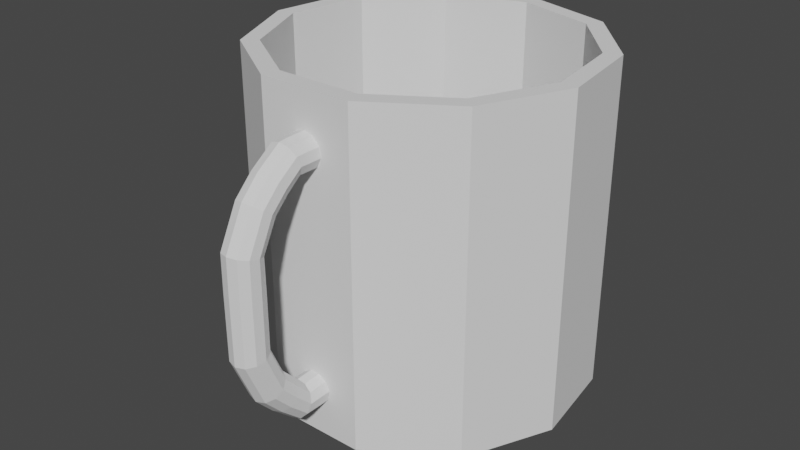 # Source: CoffeeMug.blend  (saved by Blender 2.90.8; exported with 4.5.12 LTS)
import bpy
from mathutils import Matrix  # noqa: F401  (used for matrix-valued properties, if any)

bpy.ops.wm.read_factory_settings(use_empty=True)
scene = bpy.context.scene
scene.name = 'Scene'

# ---- collections
col_collection = bpy.data.collections.new('Collection'); scene.collection.children.link(col_collection)

# ---- world
world_world = bpy.data.worlds.new('World'); scene.world = world_world
world_world.use_nodes = True; world_world.node_tree.nodes.clear()
_N = world_world.node_tree.nodes; _L = world_world.node_tree.links
n0 = _N.new('ShaderNodeOutputWorld'); n0.name = 'World Output'; n0.location = (300, 300)
n1 = _N.new('ShaderNodeBackground'); n1.name = 'Background'; n1.location = (10, 300)
n1.inputs[0].default_value = (0.05088, 0.05088, 0.05088, 1.0)
_L.new(n1.outputs[0], n0.inputs[0])
n0.is_active_output = True
world_world.color = (0.05088, 0.05088, 0.05088)
world_world.use_sun_shadow = False
world_world.sun_shadow_jitter_overblur = 0.0

# ---- meshes
me_cylinder_003 = bpy.data.meshes.new('Cylinder.003')
me_cylinder_003.from_pydata([(-0.0006191, 0.0309, 0.4988), (0.2419, -0.04032, 0.4988), (0.4075, -0.2314, 0.4988), (0.4434, -0.4816, 0.4988), (0.3384, -0.7115, 0.4988), (0.1258, -0.8482, 0.4988), (-0.127, -0.8482, 0.4988), (-0.3397, -0.7115, 0.4988), (-0.4447, -0.4816, 0.4988), (-0.4087, -0.2314, 0.4988), (-0.2432, -0.04032, 0.4988), (-0.001498, -0.8548, 0.3903), (-0.001498, -0.9493, 0.3903), (0.02632, -0.8548, 0.3822), (0.02632, -0.9493, 0.3822), (0.0453, -0.8548, 0.3602), (0.0453, -0.9493, 0.3602), (0.04943, -0.8548, 0.3316), (0.04943, -0.9493, 0.3316), (0.03739, -0.8548, 0.3052), (0.03739, -0.9493, 0.3052), (0.013, -0.8548, 0.2895), (0.013, -0.9493, 0.2895), (-0.01599, -0.8548, 0.2895), (-0.01599, -0.9493, 0.2895), (-0.04038, -0.8548, 0.3052), (-0.04038, -0.9493, 0.3052), (-0.05242, -0.8548, 0.3316), (-0.05242, -0.9493, 0.3316), (-0.0483, -0.8548, 0.3602), (-0.0483, -0.9493, 0.3602), (-0.02931, -0.8548, 0.3822), (-0.02931, -0.9493, 0.3822), (0.02632, -0.9797, 0.38), (-0.001498, -0.9823, 0.3877), (0.0453, -0.9728, 0.3592), (0.04943, -0.9638, 0.3319), (0.03739, -0.9554, 0.3069), (0.013, -0.9505, 0.292), (-0.01599, -0.9505, 0.292), (-0.04038, -0.9554, 0.3069), (-0.05242, -0.9638, 0.3319), (-0.0483, -0.9728, 0.3592), (-0.02931, -0.9797, 0.38), (0.02632, -1.049, 0.3305), (-0.001498, -1.055, 0.3367), (0.0453, -1.035, 0.314), (0.04943, -1.016, 0.2923), (0.03739, -0.9991, 0.2723), (0.013, -0.9888, 0.2605), (-0.01599, -0.9888, 0.2605), (-0.04038, -0.9991, 0.2723), (-0.05242, -1.016, 0.2923), (-0.0483, -1.035, 0.314), (-0.02931, -1.049, 0.3305), (0.02632, -1.105, 0.2747), (-0.001498, -1.111, 0.2795), (0.0453, -1.087, 0.2619), (0.04943, -1.064, 0.2452), (0.03739, -1.042, 0.2297), (0.013, -1.029, 0.2206), (-0.01599, -1.029, 0.2206), (-0.04038, -1.042, 0.2297), (-0.05242, -1.064, 0.2452), (-0.0483, -1.087, 0.2619), (-0.02931, -1.105, 0.2747), (0.02632, -1.162, 0.1592), (-0.001498, -1.17, 0.1611), (0.0453, -1.14, 0.1542), (0.04943, -1.112, 0.1476), (0.03739, -1.087, 0.1415), (0.013, -1.071, 0.1379), (-0.01599, -1.071, 0.1379), (-0.04038, -1.087, 0.1415), (-0.05242, -1.112, 0.1476), (-0.0483, -1.14, 0.1542), (-0.02931, -1.162, 0.1592), (0.02632, -1.163, 0.04852), (-0.001498, -1.171, 0.04852), (0.0453, -1.141, 0.04852), (0.04943, -1.112, 0.04852), (0.03739, -1.086, 0.04852), (0.013, -1.07, 0.04852), (-0.01599, -1.07, 0.04852), (-0.04038, -1.086, 0.04852), (-0.05242, -1.112, 0.04852), (-0.0483, -1.141, 0.04852), (-0.02931, -1.163, 0.04852), (0.02632, -1.162, -0.1425), (-0.001498, -1.17, -0.1442), (0.0453, -1.14, -0.138), (0.04943, -1.112, -0.1321), (0.03739, -1.086, -0.1267), (0.013, -1.071, -0.1235), (-0.01599, -1.071, -0.1235), (-0.04038, -1.086, -0.1267), (-0.05242, -1.112, -0.1321), (-0.0483, -1.14, -0.138), (-0.02931, -1.162, -0.1425), (0.02632, -1.104, -0.2751), (-0.001498, -1.111, -0.2796), (0.0453, -1.086, -0.263), (0.04943, -1.062, -0.2471), (0.03739, -1.04, -0.2325), (0.013, -1.027, -0.2238), (-0.01599, -1.027, -0.2238), (-0.04038, -1.04, -0.2325), (-0.05242, -1.062, -0.2471), (-0.0483, -1.086, -0.263), (-0.02931, -1.104, -0.2751), (0.02632, -1.049, -0.3334), (-0.001498, -1.055, -0.3392), (0.0453, -1.034, -0.3179), (0.04943, -1.014, -0.2976), (0.03739, -0.9949, -0.279), (0.013, -0.9838, -0.2679), (-0.01599, -0.9838, -0.2679), (-0.04038, -0.9949, -0.279), (-0.05242, -1.014, -0.2976), (-0.0483, -1.034, -0.3179), (-0.02931, -1.049, -0.3334), (0.02632, -0.9842, -0.3909), (-0.001498, -0.9872, -0.3985), (0.0453, -0.9762, -0.3705), (0.04943, -0.9657, -0.3438), (0.03739, -0.956, -0.3192), (0.013, -0.9503, -0.3047), (-0.01599, -0.9503, -0.3047), (-0.04038, -0.956, -0.3192), (-0.05242, -0.9657, -0.3438), (-0.0483, -0.9762, -0.3705), (-0.02931, -0.9842, -0.3909), (0.02632, -0.8516, -0.3928), (-0.001498, -0.8515, -0.401), (0.0453, -0.8518, -0.3709), (0.04943, -0.852, -0.3422), (0.03739, -0.8523, -0.3158), (0.013, -0.8524, -0.3002), (-0.01599, -0.8524, -0.3002), (-0.04038, -0.8523, -0.3158), (-0.05242, -0.852, -0.3422), (-0.0483, -0.8518, -0.3709), (-0.02931, -0.8516, -0.3928), (0.2699, 0.003242, 0.4988), (-0.0006191, 0.08268, 0.4988), (0.4546, -0.2099, 0.4988), (0.4947, -0.4889, 0.4988), (0.3776, -0.7454, 0.4988), (0.1404, -0.8979, 0.4988), (-0.1416, -0.8979, 0.4988), (-0.3788, -0.7454, 0.4988), (-0.4959, -0.4889, 0.4988), (-0.4558, -0.2099, 0.4988), (-0.2712, 0.003241, 0.4988), (0.2419, -0.04032, -0.4356), (-0.0006191, 0.0309, -0.4356), (0.4075, -0.2314, -0.4356), (0.4434, -0.4816, -0.4356), (0.3384, -0.7115, -0.4356), (0.1258, -0.8482, -0.4356), (-0.127, -0.8482, -0.4356), (-0.3397, -0.7115, -0.4356), (-0.4447, -0.4816, -0.4356), (-0.4087, -0.2314, -0.4356), (-0.2432, -0.04032, -0.4356), (-0.0006191, 0.06964, -0.502), (-0.0006191, 0.08268, -0.4895), (0.2629, -0.007727, -0.502), (0.2699, 0.003242, -0.4895), (0.4427, -0.2153, -0.502), (0.4546, -0.2099, -0.4895), (0.4818, -0.4871, -0.502), (0.4947, -0.4889, -0.4895), (0.3677, -0.7369, -0.502), (0.3776, -0.7454, -0.4895), (0.1367, -0.8854, -0.502), (0.1404, -0.8979, -0.4895), (-0.1379, -0.8854, -0.502), (-0.1416, -0.8979, -0.4895), (-0.369, -0.7369, -0.502), (-0.3788, -0.7454, -0.4895), (-0.483, -0.4871, -0.502), (-0.4959, -0.4889, -0.4895), (-0.444, -0.2153, -0.502), (-0.4558, -0.2099, -0.4895), (-0.2641, -0.007727, -0.502), (-0.2712, 0.003241, -0.4895)], [], [(186, 153, 144, 166), (170, 145, 146, 172), (172, 146, 147, 174), (174, 147, 148, 176), (176, 148, 149, 178), (178, 149, 150, 180), (180, 150, 151, 182), (182, 151, 152, 184), (184, 152, 153, 186), (5, 4, 158, 159), (168, 143, 145, 170), (166, 144, 143, 168), (11, 12, 14, 13), (13, 14, 16, 15), (15, 16, 18, 17), (17, 18, 20, 19), (19, 20, 22, 21), (21, 22, 24, 23), (23, 24, 26, 25), (25, 26, 28, 27), (27, 28, 30, 29), (26, 24, 39, 40), (29, 30, 32, 31), (31, 32, 12, 11), (11, 13, 15, 17, 19, 21, 23, 25, 27, 29, 31), (38, 37, 48, 49), (24, 22, 38, 39), (22, 20, 37, 38), (20, 18, 36, 37), (14, 12, 34, 33), (18, 16, 35, 36), (12, 32, 43, 34), (16, 14, 33, 35), (32, 30, 42, 43), (30, 28, 41, 42), (28, 26, 40, 41), (51, 50, 61, 62), (35, 33, 44, 46), (42, 41, 52, 53), (39, 38, 49, 50), (36, 35, 46, 47), (43, 42, 53, 54), (40, 39, 50, 51), (37, 36, 47, 48), (34, 43, 54, 45), (33, 34, 45, 44), (41, 40, 51, 52), (60, 59, 70, 71), (48, 47, 58, 59), (45, 54, 65, 56), (44, 45, 56, 55), (52, 51, 62, 63), (49, 48, 59, 60), (46, 44, 55, 57), (53, 52, 63, 64), (50, 49, 60, 61), (47, 46, 57, 58), (54, 53, 64, 65), (72, 71, 82, 83), (57, 55, 66, 68), (64, 63, 74, 75), (61, 60, 71, 72), (58, 57, 68, 69), (65, 64, 75, 76), (62, 61, 72, 73), (59, 58, 69, 70), (56, 65, 76, 67), (55, 56, 67, 66), (63, 62, 73, 74), (77, 78, 89, 88), (69, 68, 79, 80), (76, 75, 86, 87), (73, 72, 83, 84), (70, 69, 80, 81), (67, 76, 87, 78), (66, 67, 78, 77), (74, 73, 84, 85), (71, 70, 81, 82), (68, 66, 77, 79), (75, 74, 85, 86), (91, 90, 101, 102), (85, 84, 95, 96), (82, 81, 92, 93), (79, 77, 88, 90), (86, 85, 96, 97), (83, 82, 93, 94), (80, 79, 90, 91), (87, 86, 97, 98), (84, 83, 94, 95), (81, 80, 91, 92), (78, 87, 98, 89), (107, 106, 117, 118), (98, 97, 108, 109), (95, 94, 105, 106), (92, 91, 102, 103), (89, 98, 109, 100), (88, 89, 100, 99), (96, 95, 106, 107), (93, 92, 103, 104), (90, 88, 99, 101), (97, 96, 107, 108), (94, 93, 104, 105), (113, 112, 123, 124), (104, 103, 114, 115), (101, 99, 110, 112), (108, 107, 118, 119), (105, 104, 115, 116), (102, 101, 112, 113), (109, 108, 119, 120), (106, 105, 116, 117), (103, 102, 113, 114), (100, 109, 120, 111), (99, 100, 111, 110), (126, 125, 136, 137), (120, 119, 130, 131), (117, 116, 127, 128), (114, 113, 124, 125), (111, 120, 131, 122), (110, 111, 122, 121), (118, 117, 128, 129), (115, 114, 125, 126), (112, 110, 121, 123), (119, 118, 129, 130), (116, 115, 126, 127), (132, 133, 142, 141, 140, 139, 138, 137, 136, 135, 134), (123, 121, 132, 134), (130, 129, 140, 141), (127, 126, 137, 138), (124, 123, 134, 135), (131, 130, 141, 142), (128, 127, 138, 139), (125, 124, 135, 136), (122, 131, 142, 133), (121, 122, 133, 132), (129, 128, 139, 140), (0, 1, 143, 144), (1, 2, 145, 143), (2, 3, 146, 145), (3, 4, 147, 146), (4, 5, 148, 147), (5, 6, 149, 148), (6, 7, 150, 149), (7, 8, 151, 150), (8, 9, 152, 151), (9, 10, 153, 152), (10, 0, 144, 153), (154, 155, 164, 163, 162, 161, 160, 159, 158, 157, 156), (2, 1, 154, 156), (9, 8, 162, 163), (6, 5, 159, 160), (3, 2, 156, 157), (10, 9, 163, 164), (7, 6, 160, 161), (4, 3, 157, 158), (0, 10, 164, 155), (1, 0, 155, 154), (8, 7, 161, 162), (166, 168, 167, 165), (168, 170, 169, 167), (170, 172, 171, 169), (172, 174, 173, 171), (174, 176, 175, 173), (176, 178, 177, 175), (178, 180, 179, 177), (180, 182, 181, 179), (182, 184, 183, 181), (184, 186, 185, 183), (186, 166, 165, 185), (165, 167, 169, 171, 173, 175, 177, 179, 181, 183, 185)])
_uv = me_cylinder_003.uv_layers.new(name='UVMap')
_uv.uv.foreach_set('vector', [0.09091, 0.5063, 0.09091, 1.0, -1.788e-07, 1.0, -1.788e-07, 0.5063, 0.8182, 0.5062, 0.8182, 1.0, 0.7273, 1.0, 0.7273, 0.5063, 0.7273, 0.5062, 0.7273, 1.0, 0.6364, 1.0, 0.6364, 0.5063, 0.6364, 0.5062, 0.6364, 1.0, 0.5455, 1.0, 0.5455, 0.5063, 0.5455, 0.5063, 0.5455, 1.0, 0.4545, 1.0, 0.4545, 0.5063, 0.4545, 0.5063, 0.4545, 1.0, 0.3636, 1.0, 0.3636, 0.5063, 0.3636, 0.5062, 0.3636, 1.0, 0.2727, 1.0, 0.2727, 0.5063, 0.2727, 0.5063, 0.2727, 1.0, 0.1818, 1.0, 0.1818, 0.5063, 0.1818, 0.5062, 0.1818, 1.0, 0.09091, 1.0, 0.09091, 0.5063, 0.3106, 0.04355, 0.4126, 0.1091, 0.4126, 0.1091, 0.3106, 0.04355, 0.9091, 0.5062, 0.9091, 1.0, 0.8182, 1.0, 0.8182, 0.5063, 1.0, 0.5063, 1.0, 1.0, 0.9091, 1.0, 0.9091, 0.5063, 1.0, 0.5, 1.0, 1.0, 0.9091, 1.0, 0.9091, 0.5, 0.9091, 0.5, 0.9091, 1.0, 0.8182, 1.0, 0.8182, 0.5, 0.8182, 0.5, 0.8182, 1.0, 0.7273, 1.0, 0.7273, 0.5, 0.7273, 0.5, 0.7273, 1.0, 0.6364, 1.0, 0.6364, 0.5, 0.6364, 0.5, 0.6364, 1.0, 0.5455, 1.0, 0.5455, 0.5, 0.5455, 0.5, 0.5455, 1.0, 0.4545, 1.0, 0.4545, 0.5, 0.4545, 0.5, 0.4545, 1.0, 0.3636, 1.0, 0.3636, 0.5, 0.3636, 0.5, 0.3636, 1.0, 0.2727, 1.0, 0.2727, 0.5, 0.2727, 0.5, 0.2727, 1.0, 0.1818, 1.0, 0.1818, 0.5, 0.3636, 1.0, 0.4545, 1.0, 0.4545, 1.0, 0.3636, 1.0, 0.1818, 0.5, 0.1818, 1.0, 0.09091, 1.0, 0.09091, 0.5, 0.09091, 0.5, 0.09091, 1.0, -1.788e-07, 1.0, -1.788e-07, 0.5, 0.75, 0.49, 0.8798, 0.4519, 0.9683, 0.3497, 0.9876, 0.2158, 0.9314, 0.09283, 0.8176, 0.01972, 0.6824, 0.01972, 0.5686, 0.09283, 0.5124, 0.2158, 0.5317, 0.3497, 0.6202, 0.4519, 0.5455, 1.0, 0.6364, 1.0, 0.6364, 1.0, 0.5455, 1.0, 0.4545, 1.0, 0.5455, 1.0, 0.5455, 1.0, 0.4545, 1.0, 0.5455, 1.0, 0.6364, 1.0, 0.6364, 1.0, 0.5455, 1.0, 0.6364, 1.0, 0.7273, 1.0, 0.7273, 1.0, 0.6364, 1.0, 0.9091, 1.0, 1.0, 1.0, 1.0, 1.0, 0.9091, 1.0, 0.7273, 1.0, 0.8182, 1.0, 0.8182, 1.0, 0.7273, 1.0, -1.788e-07, 1.0, 0.09091, 1.0, 0.09091, 1.0, -1.788e-07, 1.0, 0.8182, 1.0, 0.9091, 1.0, 0.9091, 1.0, 0.8182, 1.0, 0.09091, 1.0, 0.1818, 1.0, 0.1818, 1.0, 0.09091, 1.0, 0.1818, 1.0, 0.2727, 1.0, 0.2727, 1.0, 0.1818, 1.0, 0.2727, 1.0, 0.3636, 1.0, 0.3636, 1.0, 0.2727, 1.0, 0.3636, 1.0, 0.4545, 1.0, 0.4545, 1.0, 0.3636, 1.0, 0.8182, 1.0, 0.9091, 1.0, 0.9091, 1.0, 0.8182, 1.0, 0.1818, 1.0, 0.2727, 1.0, 0.2727, 1.0, 0.1818, 1.0, 0.4545, 1.0, 0.5455, 1.0, 0.5455, 1.0, 0.4545, 1.0, 0.7273, 1.0, 0.8182, 1.0, 0.8182, 1.0, 0.7273, 1.0, 0.09091, 1.0, 0.1818, 1.0, 0.1818, 1.0, 0.09091, 1.0, 0.3636, 1.0, 0.4545, 1.0, 0.4545, 1.0, 0.3636, 1.0, 0.6364, 1.0, 0.7273, 1.0, 0.7273, 1.0, 0.6364, 1.0, -1.788e-07, 1.0, 0.09091, 1.0, 0.09091, 1.0, -1.788e-07, 1.0, 0.9091, 1.0, 1.0, 1.0, 1.0, 1.0, 0.9091, 1.0, 0.2727, 1.0, 0.3636, 1.0, 0.3636, 1.0, 0.2727, 1.0, 0.5455, 1.0, 0.6364, 1.0, 0.6364, 1.0, 0.5455, 1.0, 0.6364, 1.0, 0.7273, 1.0, 0.7273, 1.0, 0.6364, 1.0, -1.788e-07, 1.0, 0.09091, 1.0, 0.09091, 1.0, -1.788e-07, 1.0, 0.9091, 1.0, 1.0, 1.0, 1.0, 1.0, 0.9091, 1.0, 0.2727, 1.0, 0.3636, 1.0, 0.3636, 1.0, 0.2727, 1.0, 0.5455, 1.0, 0.6364, 1.0, 0.6364, 1.0, 0.5455, 1.0, 0.8182, 1.0, 0.9091, 1.0, 0.9091, 1.0, 0.8182, 1.0, 0.1818, 1.0, 0.2727, 1.0, 0.2727, 1.0, 0.1818, 1.0, 0.4545, 1.0, 0.5455, 1.0, 0.5455, 1.0, 0.4545, 1.0, 0.7273, 1.0, 0.8182, 1.0, 0.8182, 1.0, 0.7273, 1.0, 0.09091, 1.0, 0.1818, 1.0, 0.1818, 1.0, 0.09091, 1.0, 0.4545, 1.0, 0.5455, 1.0, 0.5455, 1.0, 0.4545, 1.0, 0.8182, 1.0, 0.9091, 1.0, 0.9091, 1.0, 0.8182, 1.0, 0.1818, 1.0, 0.2727, 1.0, 0.2727, 1.0, 0.1818, 1.0, 0.4545, 1.0, 0.5455, 1.0, 0.5455, 1.0, 0.4545, 1.0, 0.7273, 1.0, 0.8182, 1.0, 0.8182, 1.0, 0.7273, 1.0, 0.09091, 1.0, 0.1818, 1.0, 0.1818, 1.0, 0.09091, 1.0, 0.3636, 1.0, 0.4545, 1.0, 0.4545, 1.0, 0.3636, 1.0, 0.6364, 1.0, 0.7273, 1.0, 0.7273, 1.0, 0.6364, 1.0, -1.788e-07, 1.0, 0.09091, 1.0, 0.09091, 1.0, -1.788e-07, 1.0, 0.9091, 1.0, 1.0, 1.0, 1.0, 1.0, 0.9091, 1.0, 0.2727, 1.0, 0.3636, 1.0, 0.3636, 1.0, 0.2727, 1.0, 0.9091, 1.0, 1.0, 1.0, 1.0, 1.0, 0.9091, 1.0, 0.7273, 1.0, 0.8182, 1.0, 0.8182, 1.0, 0.7273, 1.0, 0.09091, 1.0, 0.1818, 1.0, 0.1818, 1.0, 0.09091, 1.0, 0.3636, 1.0, 0.4545, 1.0, 0.4545, 1.0, 0.3636, 1.0, 0.6364, 1.0, 0.7273, 1.0, 0.7273, 1.0, 0.6364, 1.0, -1.788e-07, 1.0, 0.09091, 1.0, 0.09091, 1.0, -1.788e-07, 1.0, 0.9091, 1.0, 1.0, 1.0, 1.0, 1.0, 0.9091, 1.0, 0.2727, 1.0, 0.3636, 1.0, 0.3636, 1.0, 0.2727, 1.0, 0.5455, 1.0, 0.6364, 1.0, 0.6364, 1.0, 0.5455, 1.0, 0.8182, 1.0, 0.9091, 1.0, 0.9091, 1.0, 0.8182, 1.0, 0.1818, 1.0, 0.2727, 1.0, 0.2727, 1.0, 0.1818, 1.0, 0.7273, 1.0, 0.8182, 1.0, 0.8182, 1.0, 0.7273, 1.0, 0.2727, 1.0, 0.3636, 1.0, 0.3636, 1.0, 0.2727, 1.0, 0.5455, 1.0, 0.6364, 1.0, 0.6364, 1.0, 0.5455, 1.0, 0.8182, 1.0, 0.9091, 1.0, 0.9091, 1.0, 0.8182, 1.0, 0.1818, 1.0, 0.2727, 1.0, 0.2727, 1.0, 0.1818, 1.0, 0.4545, 1.0, 0.5455, 1.0, 0.5455, 1.0, 0.4545, 1.0, 0.7273, 1.0, 0.8182, 1.0, 0.8182, 1.0, 0.7273, 1.0, 0.09091, 1.0, 0.1818, 1.0, 0.1818, 1.0, 0.09091, 1.0, 0.3636, 1.0, 0.4545, 1.0, 0.4545, 1.0, 0.3636, 1.0, 0.6364, 1.0, 0.7273, 1.0, 0.7273, 1.0, 0.6364, 1.0, -1.788e-07, 1.0, 0.09091, 1.0, 0.09091, 1.0, -1.788e-07, 1.0, 0.2727, 1.0, 0.3636, 1.0, 0.3636, 1.0, 0.2727, 1.0, 0.09091, 1.0, 0.1818, 1.0, 0.1818, 1.0, 0.09091, 1.0, 0.3636, 1.0, 0.4545, 1.0, 0.4545, 1.0, 0.3636, 1.0, 0.6364, 1.0, 0.7273, 1.0, 0.7273, 1.0, 0.6364, 1.0, -1.788e-07, 1.0, 0.09091, 1.0, 0.09091, 1.0, -1.788e-07, 1.0, 0.9091, 1.0, 1.0, 1.0, 1.0, 1.0, 0.9091, 1.0, 0.2727, 1.0, 0.3636, 1.0, 0.3636, 1.0, 0.2727, 1.0, 0.5455, 1.0, 0.6364, 1.0, 0.6364, 1.0, 0.5455, 1.0, 0.8182, 1.0, 0.9091, 1.0, 0.9091, 1.0, 0.8182, 1.0, 0.1818, 1.0, 0.2727, 1.0, 0.2727, 1.0, 0.1818, 1.0, 0.4545, 1.0, 0.5455, 1.0, 0.5455, 1.0, 0.4545, 1.0, 0.7273, 1.0, 0.8182, 1.0, 0.8182, 1.0, 0.7273, 1.0, 0.5455, 1.0, 0.6364, 1.0, 0.6364, 1.0, 0.5455, 1.0, 0.8182, 1.0, 0.9091, 1.0, 0.9091, 1.0, 0.8182, 1.0, 0.1818, 1.0, 0.2727, 1.0, 0.2727, 1.0, 0.1818, 1.0, 0.4545, 1.0, 0.5455, 1.0, 0.5455, 1.0, 0.4545, 1.0, 0.7273, 1.0, 0.8182, 1.0, 0.8182, 1.0, 0.7273, 1.0, 0.09091, 1.0, 0.1818, 1.0, 0.1818, 1.0, 0.09091, 1.0, 0.3636, 1.0, 0.4545, 1.0, 0.4545, 1.0, 0.3636, 1.0, 0.6364, 1.0, 0.7273, 1.0, 0.7273, 1.0, 0.6364, 1.0, -1.788e-07, 1.0, 0.09091, 1.0, 0.09091, 1.0, -1.788e-07, 1.0, 0.9091, 1.0, 1.0, 1.0, 1.0, 1.0, 0.9091, 1.0, 0.5455, 1.0, 0.6364, 1.0, 0.6364, 1.0, 0.5455, 1.0, 0.09091, 1.0, 0.1818, 1.0, 0.1818, 1.0, 0.09091, 1.0, 0.3636, 1.0, 0.4545, 1.0, 0.4545, 1.0, 0.3636, 1.0, 0.6364, 1.0, 0.7273, 1.0, 0.7273, 1.0, 0.6364, 1.0, -1.788e-07, 1.0, 0.09091, 1.0, 0.09091, 1.0, -1.788e-07, 1.0, 0.9091, 1.0, 1.0, 1.0, 1.0, 1.0, 0.9091, 1.0, 0.2727, 1.0, 0.3636, 1.0, 0.3636, 1.0, 0.2727, 1.0, 0.5455, 1.0, 0.6364, 1.0, 0.6364, 1.0, 0.5455, 1.0, 0.8182, 1.0, 0.9091, 1.0, 0.9091, 1.0, 0.8182, 1.0, 0.1818, 1.0, 0.2727, 1.0, 0.2727, 1.0, 0.1818, 1.0, 0.4545, 1.0, 0.5455, 1.0, 0.5455, 1.0, 0.4545, 1.0, 0.3798, 0.4519, 0.25, 0.49, 0.1202, 0.4519, 0.03169, 0.3497, 0.01244, 0.2158, 0.06862, 0.09283, 0.1824, 0.01972, 0.3176, 0.01972, 0.4314, 0.09283, 0.4876, 0.2158, 0.4683, 0.3497, 0.8182, 1.0, 0.9091, 1.0, 0.9091, 1.0, 0.8182, 1.0, 0.1818, 1.0, 0.2727, 1.0, 0.2727, 1.0, 0.1818, 1.0, 0.4545, 1.0, 0.5455, 1.0, 0.5455, 1.0, 0.4545, 1.0, 0.7273, 1.0, 0.8182, 1.0, 0.8182, 1.0, 0.7273, 1.0, 0.09091, 1.0, 0.1818, 1.0, 0.1818, 1.0, 0.09091, 1.0, 0.3636, 1.0, 0.4545, 1.0, 0.4545, 1.0, 0.3636, 1.0, 0.6364, 1.0, 0.7273, 1.0, 0.7273, 1.0, 0.6364, 1.0, -1.788e-07, 1.0, 0.09091, 1.0, 0.09091, 1.0, -1.788e-07, 1.0, 0.9091, 1.0, 1.0, 1.0, 1.0, 1.0, 0.9091, 1.0, 0.2727, 1.0, 0.3636, 1.0, 0.3636, 1.0, 0.2727, 1.0, 0.25, 0.4652, 0.3663, 0.431, 0.3798, 0.4519, 0.25, 0.49, 0.3663, 0.431, 0.4457, 0.3394, 0.4683, 0.3497, 0.3798, 0.4519, 0.4457, 0.3394, 0.463, 0.2194, 0.4876, 0.2158, 0.4683, 0.3497, 0.463, 0.2194, 0.4126, 0.1091, 0.4314, 0.09283, 0.4876, 0.2158, 0.4126, 0.1091, 0.3106, 0.04355, 0.3176, 0.01972, 0.4314, 0.09283, 0.3106, 0.04355, 0.1894, 0.04355, 0.1824, 0.01972, 0.3176, 0.01972, 0.1894, 0.04355, 0.08739, 0.1091, 0.06862, 0.09283, 0.1824, 0.01972, 0.08739, 0.1091, 0.03703, 0.2194, 0.01244, 0.2158, 0.06862, 0.09283, 0.03703, 0.2194, 0.05428, 0.3394, 0.03169, 0.3497, 0.01244, 0.2158, 0.05428, 0.3394, 0.1337, 0.431, 0.1202, 0.4519, 0.03169, 0.3497, 0.1337, 0.431, 0.25, 0.4652, 0.25, 0.49, 0.1202, 0.4519, 0.3663, 0.431, 0.25, 0.4652, 0.1337, 0.431, 0.05428, 0.3394, 0.03703, 0.2194, 0.08739, 0.1091, 0.1894, 0.04355, 0.3106, 0.04355, 0.4126, 0.1091, 0.463, 0.2194, 0.4457, 0.3394, 0.4457, 0.3394, 0.3663, 0.431, 0.3663, 0.431, 0.4457, 0.3394, 0.05428, 0.3394, 0.03703, 0.2194, 0.03703, 0.2194, 0.05428, 0.3394, 0.1894, 0.04355, 0.3106, 0.04355, 0.3106, 0.04355, 0.1894, 0.04355, 0.463, 0.2194, 0.4457, 0.3394, 0.4457, 0.3394, 0.463, 0.2194, 0.1337, 0.431, 0.05428, 0.3394, 0.05428, 0.3394, 0.1337, 0.431, 0.08739, 0.1091, 0.1894, 0.04355, 0.1894, 0.04355, 0.08739, 0.1091, 0.4126, 0.1091, 0.463, 0.2194, 0.463, 0.2194, 0.4126, 0.1091, 0.25, 0.4652, 0.1337, 0.431, 0.1337, 0.431, 0.25, 0.4652, 0.3663, 0.431, 0.25, 0.4652, 0.25, 0.4652, 0.3663, 0.431, 0.03703, 0.2194, 0.08739, 0.1091, 0.08739, 0.1091, 0.03703, 0.2194, 1.0, 0.5063, 0.9091, 0.5063, 0.9103, 0.5, 0.9988, 0.5, 0.9091, 0.5062, 0.8182, 0.5063, 0.8194, 0.5, 0.9079, 0.5, 0.8182, 0.5062, 0.7273, 0.5063, 0.7285, 0.5, 0.817, 0.5, 0.7273, 0.5062, 0.6364, 0.5063, 0.6375, 0.5, 0.7261, 0.5, 0.6364, 0.5062, 0.5455, 0.5063, 0.5466, 0.5, 0.6352, 0.5, 0.5455, 0.5063, 0.4545, 0.5063, 0.4557, 0.5, 0.5443, 0.5, 0.4545, 0.5063, 0.3636, 0.5063, 0.3648, 0.5, 0.4534, 0.5, 0.3636, 0.5062, 0.2727, 0.5063, 0.2739, 0.5, 0.3625, 0.5, 0.2727, 0.5063, 0.1818, 0.5063, 0.183, 0.5, 0.2715, 0.5, 0.1818, 0.5062, 0.09091, 0.5063, 0.09209, 0.5, 0.1806, 0.5, 0.09091, 0.5063, -1.788e-07, 0.5063, 0.001184, 0.5, 0.08972, 0.5, 0.75, 0.4837, 0.8764, 0.4466, 0.9626, 0.3471, 0.9814, 0.2167, 0.9267, 0.09693, 0.8159, 0.02572, 0.6841, 0.02572, 0.5733, 0.09693, 0.5186, 0.2167, 0.5374, 0.3471, 0.6236, 0.4466])
me_cylinder_003.use_remesh_fix_poles = True
me_cylinder_003.use_remesh_preserve_attributes = False
me_cylinder_003.use_mirror_vertex_groups = False
me_cylinder_003.update()

# ---- objects
ob_cylinder = bpy.data.objects.new('Cylinder', me_cylinder_003)

# ---- transforms, parenting, visibility, modifiers, constraints
ob_cylinder.location = (0.0, 0.0, 0.0)
ob_cylinder.lineart.crease_threshold = 0.0

# ---- collection membership
col_collection.objects.link(ob_cylinder)

# ---- scene / render settings (as saved in the file)
scene.frame_start = 1; scene.frame_end = 250; scene.frame_set(1)
scene.render.engine = 'BLENDER_EEVEE_NEXT'
scene.cycles.use_denoising = False
scene.cycles.samples = 128
scene.cycles.sampling_pattern = 'TABULATED_SOBOL'
scene.cycles.use_adaptive_sampling = False
scene.cycles.use_light_tree = False
scene.view_settings.view_transform = 'Filmic'
bpy.context.view_layer.update()

# ---- added for rendering (the .blend has no active camera and no usable light): camera, sun
cam_auto = bpy.data.cameras.new('AutoCamera')
cam_auto.lens = 50.0
cam_auto.sensor_width = 36.0
cam_auto.clip_end = 1000.0
ob_auto_camera = bpy.data.objects.new('AutoCamera', cam_auto)
scene.collection.objects.link(ob_auto_camera)
ob_auto_camera.location = (1.74374, -2.63735, 1.39386)
ob_auto_camera.rotation_euler = (1.09748, -7.21219e-08, 0.694738)
scene.camera = ob_auto_camera
light_auto_sun = bpy.data.lights.new('AutoSun', 'SUN')
light_auto_sun.energy = 3.0
light_auto_sun.angle = 0.0523599
ob_auto_sun = bpy.data.objects.new('AutoSun', light_auto_sun)
scene.collection.objects.link(ob_auto_sun)
ob_auto_sun.rotation_euler = (0.872665, 0.174533, 0.523599)
bpy.context.view_layer.update()
